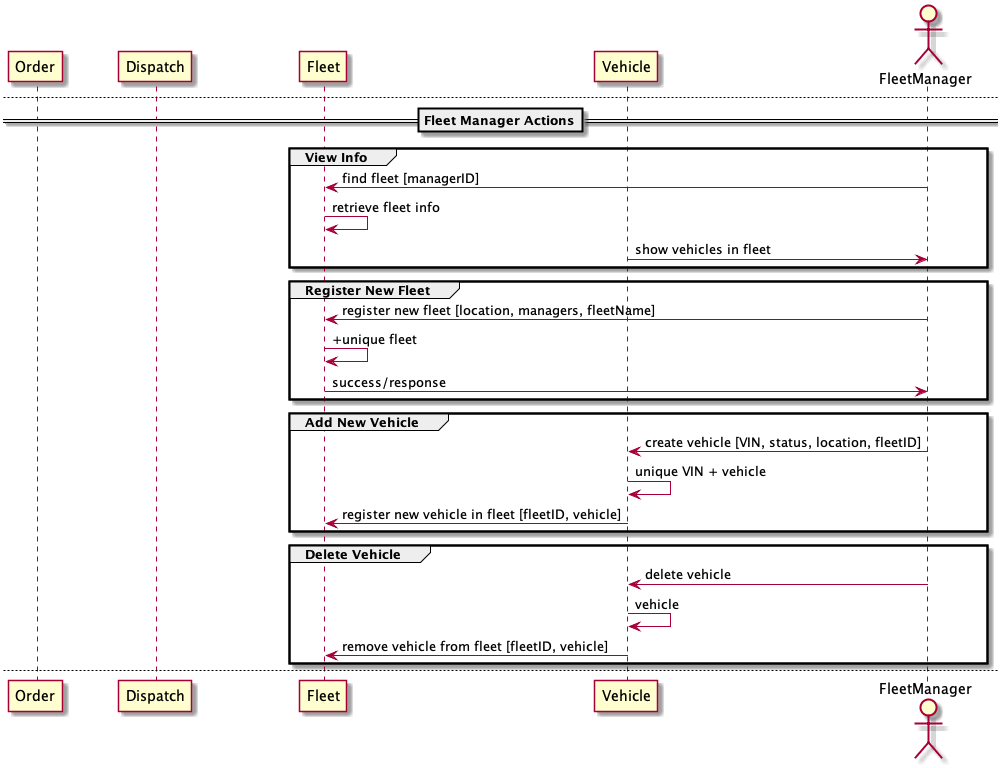

The diagram above was rendered by PlantUML. Its source (embedded in the PNG):
@startuml
Participant Order
Participant Dispatch
Participant Fleet
Participant Vehicle

==Request Dispatch==
group heartbeat
Vehicle->Dispatch: updating status
Dispatch->Vehicle: confirming/route
end

Order->Order: +order

Order->Dispatch: request Vehicle
Dispatch->Dispatch: +dispatch 
Dispatch->Fleet: request closest vehicle
Fleet->Fleet: +updates vehicle status
Fleet->Dispatch:vehicle dispatch 
Dispatch->Dispatch: +update dispatch 
Dispatch->Order: vehicle on way

newpage
Actor FleetManager
==Fleet Manager Actions==
group View Info
FleetManager->Fleet: find fleet [managerID]
Fleet->Fleet: retrieve fleet info
Vehicle->FleetManager: show vehicles in fleet
end
group Register New Fleet
FleetManager->Fleet: register new fleet [location, managers, fleetName]
Fleet->Fleet: +unique fleet
Fleet->FleetManager: success/response
end
group Add New Vehicle
FleetManager->Vehicle: create vehicle [VIN, status, location, fleetID]
Vehicle->Vehicle: unique VIN + vehicle
Vehicle->Fleet: register new vehicle in fleet [fleetID, vehicle]
end
group Delete Vehicle
FleetManager->Vehicle: delete vehicle
Vehicle->Vehicle: vehicle
Vehicle->Fleet: remove vehicle from fleet [fleetID, vehicle]
end
newpage
@enduml